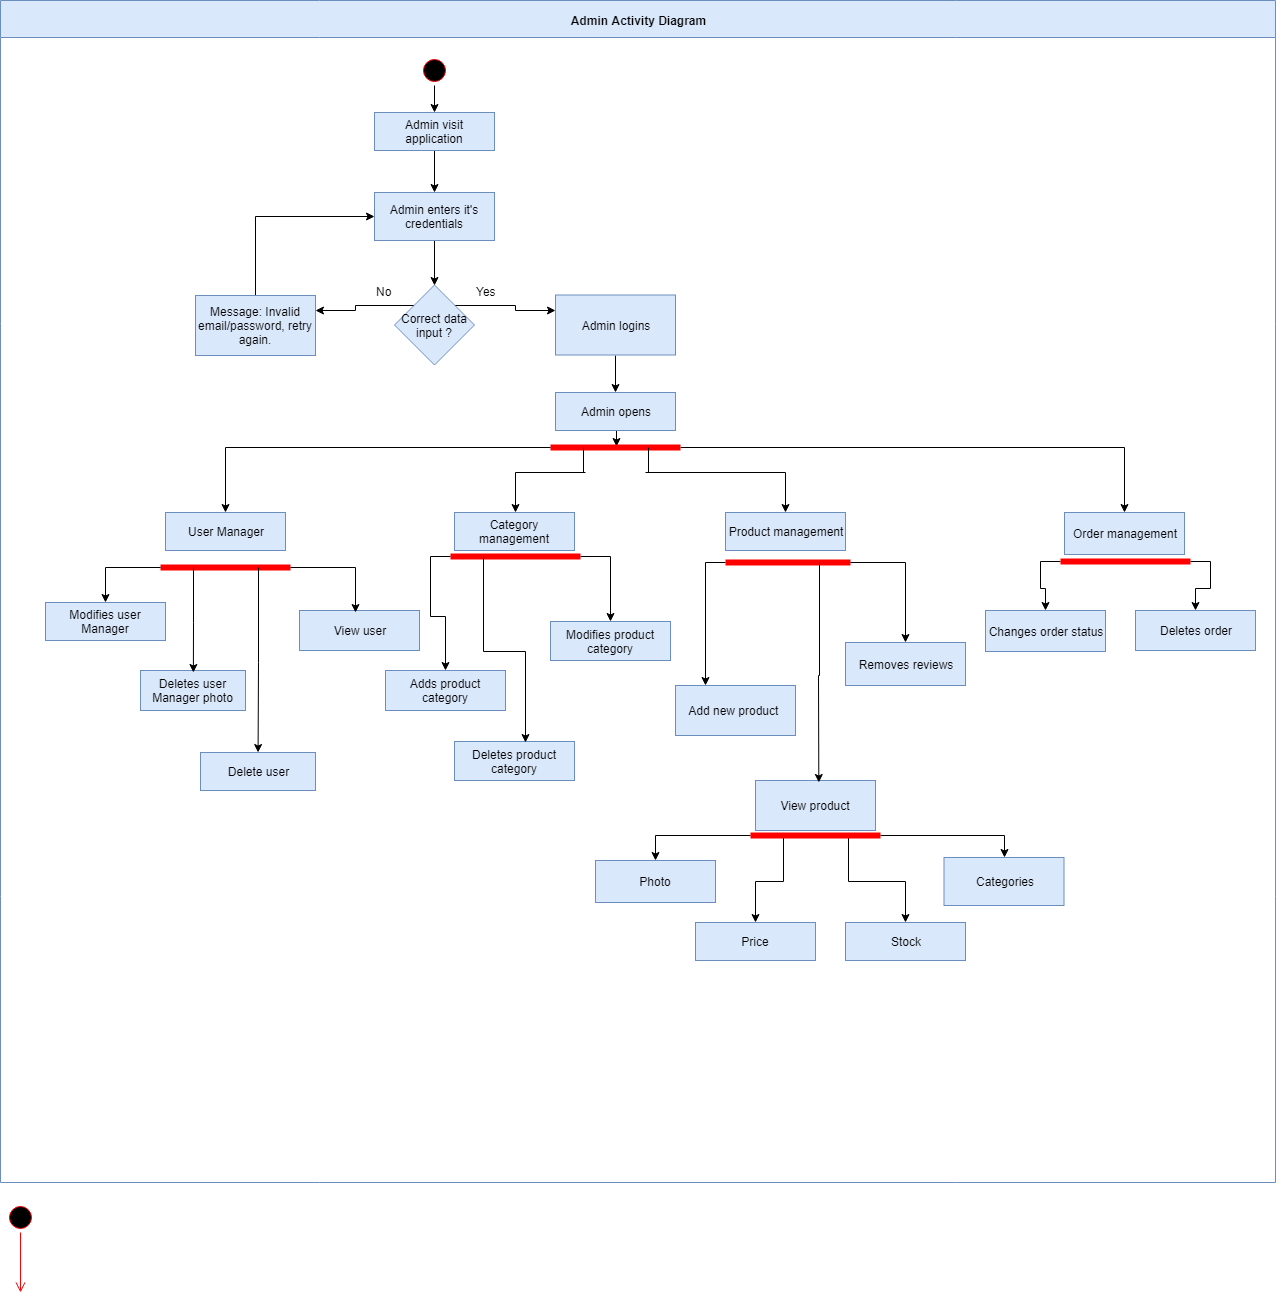

The diagram above was exported from draw.io. Its source (the exported page's mxGraphModel, read from the mxfile embedded in the PNG):
<mxGraphModel dx="840" dy="435" grid="1" gridSize="10" guides="1" tooltips="1" connect="1" arrows="1" fold="1" page="1" pageScale="1" pageWidth="1169" pageHeight="826" background="#ffffff" math="0" shadow="0">
  <root>
    <mxCell id="0" />
    <mxCell id="1" parent="0" />
    <mxCell id="2" value="Admin Activity Diagram" style="swimlane;whiteSpace=wrap;startSize=37;fillColor=#dae8fc;strokeColor=#6c8ebf;" parent="1" vertex="1">
      <mxGeometry x="165" y="128" width="1275" height="1182" as="geometry" />
    </mxCell>
    <mxCell id="tnPiTXKRfJ9HuwkufBfq-42" style="edgeStyle=orthogonalEdgeStyle;rounded=0;orthogonalLoop=1;jettySize=auto;html=1;exitX=0.5;exitY=1;exitDx=0;exitDy=0;entryX=0.5;entryY=0;entryDx=0;entryDy=0;" parent="2" source="5" target="tnPiTXKRfJ9HuwkufBfq-41" edge="1">
      <mxGeometry relative="1" as="geometry" />
    </mxCell>
    <mxCell id="5" value="" style="ellipse;shape=startState;fillColor=#000000;strokeColor=#ff0000;" parent="2" vertex="1">
      <mxGeometry x="418.5" y="55" width="30" height="30" as="geometry" />
    </mxCell>
    <mxCell id="tnPiTXKRfJ9HuwkufBfq-44" style="edgeStyle=orthogonalEdgeStyle;rounded=0;orthogonalLoop=1;jettySize=auto;html=1;exitX=0.5;exitY=1;exitDx=0;exitDy=0;entryX=0.5;entryY=0;entryDx=0;entryDy=0;" parent="2" source="tnPiTXKRfJ9HuwkufBfq-41" target="tnPiTXKRfJ9HuwkufBfq-43" edge="1">
      <mxGeometry relative="1" as="geometry" />
    </mxCell>
    <mxCell id="tnPiTXKRfJ9HuwkufBfq-41" value="Admin visit application" style="rounded=0;whiteSpace=wrap;html=1;fillColor=#dae8fc;strokeColor=#6c8ebf;" parent="2" vertex="1">
      <mxGeometry x="374" y="112" width="120" height="38" as="geometry" />
    </mxCell>
    <mxCell id="tnPiTXKRfJ9HuwkufBfq-46" style="edgeStyle=orthogonalEdgeStyle;rounded=0;orthogonalLoop=1;jettySize=auto;html=1;exitX=0.5;exitY=1;exitDx=0;exitDy=0;entryX=0.5;entryY=0;entryDx=0;entryDy=0;" parent="2" source="tnPiTXKRfJ9HuwkufBfq-43" target="tnPiTXKRfJ9HuwkufBfq-45" edge="1">
      <mxGeometry relative="1" as="geometry" />
    </mxCell>
    <mxCell id="tnPiTXKRfJ9HuwkufBfq-43" value="Admin enters it's credentials" style="rounded=0;whiteSpace=wrap;html=1;fillColor=#dae8fc;strokeColor=#6c8ebf;" parent="2" vertex="1">
      <mxGeometry x="374" y="192" width="120" height="48" as="geometry" />
    </mxCell>
    <mxCell id="tnPiTXKRfJ9HuwkufBfq-48" style="edgeStyle=orthogonalEdgeStyle;rounded=0;orthogonalLoop=1;jettySize=auto;html=1;exitX=0;exitY=0;exitDx=0;exitDy=0;entryX=1;entryY=0.25;entryDx=0;entryDy=0;" parent="2" source="tnPiTXKRfJ9HuwkufBfq-45" target="tnPiTXKRfJ9HuwkufBfq-47" edge="1">
      <mxGeometry relative="1" as="geometry" />
    </mxCell>
    <mxCell id="tnPiTXKRfJ9HuwkufBfq-52" style="edgeStyle=orthogonalEdgeStyle;rounded=0;orthogonalLoop=1;jettySize=auto;html=1;exitX=1;exitY=0;exitDx=0;exitDy=0;entryX=0;entryY=0.25;entryDx=0;entryDy=0;" parent="2" source="tnPiTXKRfJ9HuwkufBfq-45" target="tnPiTXKRfJ9HuwkufBfq-51" edge="1">
      <mxGeometry relative="1" as="geometry" />
    </mxCell>
    <mxCell id="tnPiTXKRfJ9HuwkufBfq-45" value="Correct data input ?" style="rhombus;whiteSpace=wrap;html=1;fillColor=#dae8fc;strokeColor=#6c8ebf;" parent="2" vertex="1">
      <mxGeometry x="394" y="284.5" width="80" height="80" as="geometry" />
    </mxCell>
    <mxCell id="tnPiTXKRfJ9HuwkufBfq-126" style="edgeStyle=orthogonalEdgeStyle;rounded=0;orthogonalLoop=1;jettySize=auto;html=1;exitX=0.5;exitY=0;exitDx=0;exitDy=0;entryX=0;entryY=0.5;entryDx=0;entryDy=0;" parent="2" source="tnPiTXKRfJ9HuwkufBfq-47" target="tnPiTXKRfJ9HuwkufBfq-43" edge="1">
      <mxGeometry relative="1" as="geometry" />
    </mxCell>
    <mxCell id="tnPiTXKRfJ9HuwkufBfq-47" value="Message: Invalid email/password, retry again." style="rounded=0;whiteSpace=wrap;html=1;fillColor=#dae8fc;strokeColor=#6c8ebf;" parent="2" vertex="1">
      <mxGeometry x="195" y="295" width="120" height="60" as="geometry" />
    </mxCell>
    <mxCell id="tnPiTXKRfJ9HuwkufBfq-55" style="edgeStyle=orthogonalEdgeStyle;rounded=0;orthogonalLoop=1;jettySize=auto;html=1;exitX=0.5;exitY=1;exitDx=0;exitDy=0;entryX=0.5;entryY=0;entryDx=0;entryDy=0;" parent="2" source="tnPiTXKRfJ9HuwkufBfq-51" target="tnPiTXKRfJ9HuwkufBfq-54" edge="1">
      <mxGeometry relative="1" as="geometry" />
    </mxCell>
    <mxCell id="tnPiTXKRfJ9HuwkufBfq-51" value="Admin logins" style="rounded=0;whiteSpace=wrap;html=1;fillColor=#dae8fc;strokeColor=#6c8ebf;" parent="2" vertex="1">
      <mxGeometry x="555" y="294.5" width="120" height="60" as="geometry" />
    </mxCell>
    <mxCell id="tnPiTXKRfJ9HuwkufBfq-59" style="edgeStyle=orthogonalEdgeStyle;rounded=0;orthogonalLoop=1;jettySize=auto;html=1;exitX=0.5;exitY=1;exitDx=0;exitDy=0;entryX=0.511;entryY=0.382;entryDx=0;entryDy=0;entryPerimeter=0;" parent="2" source="tnPiTXKRfJ9HuwkufBfq-54" target="tnPiTXKRfJ9HuwkufBfq-56" edge="1">
      <mxGeometry relative="1" as="geometry" />
    </mxCell>
    <mxCell id="tnPiTXKRfJ9HuwkufBfq-54" value="Admin opens" style="rounded=0;whiteSpace=wrap;html=1;fillColor=#dae8fc;strokeColor=#6c8ebf;" parent="2" vertex="1">
      <mxGeometry x="555" y="392" width="120" height="38" as="geometry" />
    </mxCell>
    <mxCell id="tnPiTXKRfJ9HuwkufBfq-118" style="edgeStyle=orthogonalEdgeStyle;rounded=0;orthogonalLoop=1;jettySize=auto;html=1;exitX=1;exitY=0.5;exitDx=0;exitDy=0;exitPerimeter=0;entryX=0.5;entryY=0;entryDx=0;entryDy=0;" parent="2" source="tnPiTXKRfJ9HuwkufBfq-56" target="tnPiTXKRfJ9HuwkufBfq-117" edge="1">
      <mxGeometry relative="1" as="geometry" />
    </mxCell>
    <mxCell id="tnPiTXKRfJ9HuwkufBfq-56" value="" style="shape=line;html=1;strokeWidth=6;strokeColor=#ff0000;" parent="2" vertex="1">
      <mxGeometry x="550" y="442" width="130" height="10" as="geometry" />
    </mxCell>
    <mxCell id="tnPiTXKRfJ9HuwkufBfq-60" value="User Manager" style="rounded=0;whiteSpace=wrap;html=1;fillColor=#dae8fc;strokeColor=#6c8ebf;" parent="2" vertex="1">
      <mxGeometry x="165" y="512" width="120" height="38" as="geometry" />
    </mxCell>
    <mxCell id="tnPiTXKRfJ9HuwkufBfq-61" value="" style="shape=line;html=1;strokeWidth=6;strokeColor=#ff0000;" parent="2" vertex="1">
      <mxGeometry x="160" y="562" width="130" height="10" as="geometry" />
    </mxCell>
    <mxCell id="tnPiTXKRfJ9HuwkufBfq-64" value="Modifies user Manager" style="rounded=0;whiteSpace=wrap;html=1;fillColor=#dae8fc;strokeColor=#6c8ebf;" parent="2" vertex="1">
      <mxGeometry x="45" y="602" width="120" height="38" as="geometry" />
    </mxCell>
    <mxCell id="tnPiTXKRfJ9HuwkufBfq-66" value="Deletes user Manager photo" style="rounded=0;whiteSpace=wrap;html=1;fillColor=#dae8fc;strokeColor=#6c8ebf;" parent="2" vertex="1">
      <mxGeometry x="140" y="670" width="105" height="40" as="geometry" />
    </mxCell>
    <mxCell id="tnPiTXKRfJ9HuwkufBfq-68" value="Delete user" style="rounded=0;whiteSpace=wrap;html=1;fillColor=#dae8fc;strokeColor=#6c8ebf;" parent="2" vertex="1">
      <mxGeometry x="200" y="752" width="115" height="38" as="geometry" />
    </mxCell>
    <mxCell id="tnPiTXKRfJ9HuwkufBfq-70" value="View user" style="rounded=0;whiteSpace=wrap;html=1;fillColor=#dae8fc;strokeColor=#6c8ebf;" parent="2" vertex="1">
      <mxGeometry x="299" y="610" width="120" height="40" as="geometry" />
    </mxCell>
    <mxCell id="tnPiTXKRfJ9HuwkufBfq-72" value="" style="endArrow=none;html=1;entryX=0.25;entryY=0.5;entryDx=0;entryDy=0;entryPerimeter=0;" parent="2" target="tnPiTXKRfJ9HuwkufBfq-56" edge="1">
      <mxGeometry width="50" height="50" relative="1" as="geometry">
        <mxPoint x="583" y="472" as="sourcePoint" />
        <mxPoint x="555" y="492" as="targetPoint" />
      </mxGeometry>
    </mxCell>
    <mxCell id="tnPiTXKRfJ9HuwkufBfq-73" value="" style="endArrow=classic;html=1;" parent="2" edge="1">
      <mxGeometry width="50" height="50" relative="1" as="geometry">
        <mxPoint x="515" y="472" as="sourcePoint" />
        <mxPoint x="515" y="512" as="targetPoint" />
      </mxGeometry>
    </mxCell>
    <mxCell id="tnPiTXKRfJ9HuwkufBfq-74" value="" style="endArrow=none;html=1;" parent="2" edge="1">
      <mxGeometry width="50" height="50" relative="1" as="geometry">
        <mxPoint x="515" y="472" as="sourcePoint" />
        <mxPoint x="585" y="472" as="targetPoint" />
      </mxGeometry>
    </mxCell>
    <mxCell id="tnPiTXKRfJ9HuwkufBfq-75" value="Category management" style="rounded=0;whiteSpace=wrap;html=1;fillColor=#dae8fc;strokeColor=#6c8ebf;" parent="2" vertex="1">
      <mxGeometry x="454" y="512" width="120" height="38" as="geometry" />
    </mxCell>
    <mxCell id="tnPiTXKRfJ9HuwkufBfq-77" value="Adds product category" style="rounded=0;whiteSpace=wrap;html=1;fillColor=#dae8fc;strokeColor=#6c8ebf;" parent="2" vertex="1">
      <mxGeometry x="385" y="670" width="120" height="40" as="geometry" />
    </mxCell>
    <mxCell id="tnPiTXKRfJ9HuwkufBfq-79" value="Deletes product category" style="rounded=0;whiteSpace=wrap;html=1;fillColor=#dae8fc;strokeColor=#6c8ebf;" parent="2" vertex="1">
      <mxGeometry x="454" y="741" width="120" height="39" as="geometry" />
    </mxCell>
    <mxCell id="tnPiTXKRfJ9HuwkufBfq-84" style="edgeStyle=orthogonalEdgeStyle;rounded=0;orthogonalLoop=1;jettySize=auto;html=1;exitX=0;exitY=0.5;exitDx=0;exitDy=0;exitPerimeter=0;entryX=0.5;entryY=0;entryDx=0;entryDy=0;" parent="2" source="tnPiTXKRfJ9HuwkufBfq-81" target="tnPiTXKRfJ9HuwkufBfq-77" edge="1">
      <mxGeometry relative="1" as="geometry" />
    </mxCell>
    <mxCell id="tnPiTXKRfJ9HuwkufBfq-87" style="edgeStyle=orthogonalEdgeStyle;rounded=0;orthogonalLoop=1;jettySize=auto;html=1;exitX=1;exitY=0.5;exitDx=0;exitDy=0;exitPerimeter=0;entryX=0.5;entryY=0;entryDx=0;entryDy=0;" parent="2" source="tnPiTXKRfJ9HuwkufBfq-81" target="tnPiTXKRfJ9HuwkufBfq-86" edge="1">
      <mxGeometry relative="1" as="geometry" />
    </mxCell>
    <mxCell id="tnPiTXKRfJ9HuwkufBfq-81" value="" style="shape=line;html=1;strokeWidth=6;strokeColor=#ff0000;" parent="2" vertex="1">
      <mxGeometry x="450" y="551" width="130" height="10" as="geometry" />
    </mxCell>
    <mxCell id="tnPiTXKRfJ9HuwkufBfq-85" style="edgeStyle=orthogonalEdgeStyle;rounded=0;orthogonalLoop=1;jettySize=auto;html=1;exitX=0.25;exitY=0.5;exitDx=0;exitDy=0;exitPerimeter=0;entryX=0.592;entryY=0.026;entryDx=0;entryDy=0;entryPerimeter=0;" parent="2" source="tnPiTXKRfJ9HuwkufBfq-81" target="tnPiTXKRfJ9HuwkufBfq-79" edge="1">
      <mxGeometry relative="1" as="geometry">
        <mxPoint x="525" y="732" as="targetPoint" />
      </mxGeometry>
    </mxCell>
    <mxCell id="tnPiTXKRfJ9HuwkufBfq-86" value="Modifies product category" style="rounded=0;whiteSpace=wrap;html=1;fillColor=#dae8fc;strokeColor=#6c8ebf;" parent="2" vertex="1">
      <mxGeometry x="550" y="621" width="120" height="39" as="geometry" />
    </mxCell>
    <mxCell id="tnPiTXKRfJ9HuwkufBfq-89" value="Product management" style="rounded=0;whiteSpace=wrap;html=1;fillColor=#dae8fc;strokeColor=#6c8ebf;" parent="2" vertex="1">
      <mxGeometry x="725" y="512" width="120" height="38" as="geometry" />
    </mxCell>
    <mxCell id="tnPiTXKRfJ9HuwkufBfq-93" value="" style="endArrow=none;html=1;entryX=0.75;entryY=0.5;entryDx=0;entryDy=0;entryPerimeter=0;" parent="2" target="tnPiTXKRfJ9HuwkufBfq-56" edge="1">
      <mxGeometry width="50" height="50" relative="1" as="geometry">
        <mxPoint x="648" y="472" as="sourcePoint" />
        <mxPoint x="675" y="462" as="targetPoint" />
      </mxGeometry>
    </mxCell>
    <mxCell id="tnPiTXKRfJ9HuwkufBfq-94" value="" style="endArrow=none;html=1;" parent="2" edge="1">
      <mxGeometry width="50" height="50" relative="1" as="geometry">
        <mxPoint x="645" y="472" as="sourcePoint" />
        <mxPoint x="785" y="472" as="targetPoint" />
      </mxGeometry>
    </mxCell>
    <mxCell id="tnPiTXKRfJ9HuwkufBfq-95" value="" style="endArrow=classic;html=1;entryX=0.5;entryY=0;entryDx=0;entryDy=0;" parent="2" target="tnPiTXKRfJ9HuwkufBfq-89" edge="1">
      <mxGeometry width="50" height="50" relative="1" as="geometry">
        <mxPoint x="785" y="472" as="sourcePoint" />
        <mxPoint x="795" y="352" as="targetPoint" />
      </mxGeometry>
    </mxCell>
    <mxCell id="tnPiTXKRfJ9HuwkufBfq-99" style="edgeStyle=orthogonalEdgeStyle;rounded=0;orthogonalLoop=1;jettySize=auto;html=1;exitX=0;exitY=0.5;exitDx=0;exitDy=0;exitPerimeter=0;entryX=0.25;entryY=0;entryDx=0;entryDy=0;" parent="2" source="tnPiTXKRfJ9HuwkufBfq-96" target="tnPiTXKRfJ9HuwkufBfq-98" edge="1">
      <mxGeometry relative="1" as="geometry" />
    </mxCell>
    <mxCell id="tnPiTXKRfJ9HuwkufBfq-96" value="" style="shape=line;html=1;strokeWidth=6;strokeColor=#ff0000;" parent="2" vertex="1">
      <mxGeometry x="725" y="557" width="125" height="10" as="geometry" />
    </mxCell>
    <mxCell id="tnPiTXKRfJ9HuwkufBfq-98" value="Add new product&amp;nbsp;" style="rounded=0;whiteSpace=wrap;html=1;fillColor=#dae8fc;strokeColor=#6c8ebf;" parent="2" vertex="1">
      <mxGeometry x="675" y="685" width="120" height="50" as="geometry" />
    </mxCell>
    <mxCell id="tnPiTXKRfJ9HuwkufBfq-102" value="View product" style="rounded=0;whiteSpace=wrap;html=1;fillColor=#dae8fc;strokeColor=#6c8ebf;" parent="2" vertex="1">
      <mxGeometry x="755" y="780" width="120" height="50" as="geometry" />
    </mxCell>
    <mxCell id="tnPiTXKRfJ9HuwkufBfq-111" style="edgeStyle=orthogonalEdgeStyle;rounded=0;orthogonalLoop=1;jettySize=auto;html=1;exitX=0;exitY=0.5;exitDx=0;exitDy=0;exitPerimeter=0;entryX=0.5;entryY=0;entryDx=0;entryDy=0;" parent="2" source="tnPiTXKRfJ9HuwkufBfq-103" target="tnPiTXKRfJ9HuwkufBfq-107" edge="1">
      <mxGeometry relative="1" as="geometry" />
    </mxCell>
    <mxCell id="tnPiTXKRfJ9HuwkufBfq-112" style="edgeStyle=orthogonalEdgeStyle;rounded=0;orthogonalLoop=1;jettySize=auto;html=1;exitX=0.25;exitY=0.5;exitDx=0;exitDy=0;exitPerimeter=0;entryX=0.5;entryY=0;entryDx=0;entryDy=0;" parent="2" source="tnPiTXKRfJ9HuwkufBfq-103" target="tnPiTXKRfJ9HuwkufBfq-109" edge="1">
      <mxGeometry relative="1" as="geometry" />
    </mxCell>
    <mxCell id="tnPiTXKRfJ9HuwkufBfq-113" style="edgeStyle=orthogonalEdgeStyle;rounded=0;orthogonalLoop=1;jettySize=auto;html=1;exitX=0.75;exitY=0.5;exitDx=0;exitDy=0;exitPerimeter=0;" parent="2" source="tnPiTXKRfJ9HuwkufBfq-103" target="tnPiTXKRfJ9HuwkufBfq-108" edge="1">
      <mxGeometry relative="1" as="geometry" />
    </mxCell>
    <mxCell id="tnPiTXKRfJ9HuwkufBfq-114" style="edgeStyle=orthogonalEdgeStyle;rounded=0;orthogonalLoop=1;jettySize=auto;html=1;exitX=1;exitY=0.5;exitDx=0;exitDy=0;exitPerimeter=0;entryX=0.5;entryY=0;entryDx=0;entryDy=0;" parent="2" source="tnPiTXKRfJ9HuwkufBfq-103" target="tnPiTXKRfJ9HuwkufBfq-110" edge="1">
      <mxGeometry relative="1" as="geometry" />
    </mxCell>
    <mxCell id="tnPiTXKRfJ9HuwkufBfq-103" value="" style="shape=line;html=1;strokeWidth=6;strokeColor=#ff0000;" parent="2" vertex="1">
      <mxGeometry x="750" y="830" width="130" height="10" as="geometry" />
    </mxCell>
    <mxCell id="tnPiTXKRfJ9HuwkufBfq-107" value="Photo" style="rounded=0;whiteSpace=wrap;html=1;fillColor=#dae8fc;strokeColor=#6c8ebf;" parent="2" vertex="1">
      <mxGeometry x="595" y="860" width="120" height="42" as="geometry" />
    </mxCell>
    <mxCell id="tnPiTXKRfJ9HuwkufBfq-108" value="Stock" style="rounded=0;whiteSpace=wrap;html=1;fillColor=#dae8fc;strokeColor=#6c8ebf;" parent="2" vertex="1">
      <mxGeometry x="845" y="922" width="120" height="38" as="geometry" />
    </mxCell>
    <mxCell id="tnPiTXKRfJ9HuwkufBfq-109" value="Price" style="rounded=0;whiteSpace=wrap;html=1;fillColor=#dae8fc;strokeColor=#6c8ebf;" parent="2" vertex="1">
      <mxGeometry x="695" y="922" width="120" height="38" as="geometry" />
    </mxCell>
    <mxCell id="tnPiTXKRfJ9HuwkufBfq-110" value="Categories" style="rounded=0;whiteSpace=wrap;html=1;fillColor=#dae8fc;strokeColor=#6c8ebf;" parent="2" vertex="1">
      <mxGeometry x="943.5" y="857" width="120" height="48" as="geometry" />
    </mxCell>
    <mxCell id="tnPiTXKRfJ9HuwkufBfq-116" value="Removes reviews" style="rounded=0;whiteSpace=wrap;html=1;fillColor=#dae8fc;strokeColor=#6c8ebf;" parent="2" vertex="1">
      <mxGeometry x="845" y="642" width="120" height="43" as="geometry" />
    </mxCell>
    <mxCell id="tnPiTXKRfJ9HuwkufBfq-117" value="Order management" style="rounded=0;whiteSpace=wrap;html=1;fillColor=#dae8fc;strokeColor=#6c8ebf;" parent="2" vertex="1">
      <mxGeometry x="1064" y="512" width="120" height="42" as="geometry" />
    </mxCell>
    <mxCell id="tnPiTXKRfJ9HuwkufBfq-122" style="edgeStyle=orthogonalEdgeStyle;rounded=0;orthogonalLoop=1;jettySize=auto;html=1;exitX=0;exitY=0.5;exitDx=0;exitDy=0;exitPerimeter=0;entryX=0.5;entryY=0;entryDx=0;entryDy=0;" parent="2" source="tnPiTXKRfJ9HuwkufBfq-119" target="tnPiTXKRfJ9HuwkufBfq-121" edge="1">
      <mxGeometry relative="1" as="geometry" />
    </mxCell>
    <mxCell id="tnPiTXKRfJ9HuwkufBfq-124" style="edgeStyle=orthogonalEdgeStyle;rounded=0;orthogonalLoop=1;jettySize=auto;html=1;exitX=1;exitY=0.5;exitDx=0;exitDy=0;exitPerimeter=0;entryX=0.5;entryY=0;entryDx=0;entryDy=0;" parent="2" source="tnPiTXKRfJ9HuwkufBfq-119" target="tnPiTXKRfJ9HuwkufBfq-123" edge="1">
      <mxGeometry relative="1" as="geometry" />
    </mxCell>
    <mxCell id="tnPiTXKRfJ9HuwkufBfq-119" value="" style="shape=line;html=1;strokeWidth=6;strokeColor=#ff0000;" parent="2" vertex="1">
      <mxGeometry x="1060" y="556" width="130" height="10" as="geometry" />
    </mxCell>
    <mxCell id="tnPiTXKRfJ9HuwkufBfq-121" value="Changes order status" style="rounded=0;whiteSpace=wrap;html=1;fillColor=#dae8fc;strokeColor=#6c8ebf;" parent="2" vertex="1">
      <mxGeometry x="985" y="610" width="120" height="41" as="geometry" />
    </mxCell>
    <mxCell id="tnPiTXKRfJ9HuwkufBfq-123" value="Deletes order" style="rounded=0;whiteSpace=wrap;html=1;fillColor=#dae8fc;strokeColor=#6c8ebf;" parent="2" vertex="1">
      <mxGeometry x="1135" y="610" width="120" height="40" as="geometry" />
    </mxCell>
    <mxCell id="tnPiTXKRfJ9HuwkufBfq-50" value="No" style="text;html=1;resizable=0;points=[];autosize=1;align=left;verticalAlign=top;spacingTop=-4;" parent="1" vertex="1">
      <mxGeometry x="539" y="410" width="30" height="20" as="geometry" />
    </mxCell>
    <mxCell id="tnPiTXKRfJ9HuwkufBfq-53" value="Yes" style="text;html=1;resizable=0;points=[];autosize=1;align=left;verticalAlign=top;spacingTop=-4;" parent="1" vertex="1">
      <mxGeometry x="639" y="410" width="40" height="20" as="geometry" />
    </mxCell>
    <mxCell id="tnPiTXKRfJ9HuwkufBfq-58" style="edgeStyle=orthogonalEdgeStyle;rounded=0;orthogonalLoop=1;jettySize=auto;html=1;exitX=0;exitY=0.5;exitDx=0;exitDy=0;exitPerimeter=0;" parent="1" source="tnPiTXKRfJ9HuwkufBfq-56" edge="1">
      <mxGeometry relative="1" as="geometry">
        <mxPoint x="390" y="640" as="targetPoint" />
      </mxGeometry>
    </mxCell>
    <mxCell id="tnPiTXKRfJ9HuwkufBfq-63" style="edgeStyle=orthogonalEdgeStyle;rounded=0;orthogonalLoop=1;jettySize=auto;html=1;exitX=0;exitY=0.5;exitDx=0;exitDy=0;exitPerimeter=0;" parent="1" source="tnPiTXKRfJ9HuwkufBfq-61" edge="1">
      <mxGeometry relative="1" as="geometry">
        <mxPoint x="270" y="730" as="targetPoint" />
      </mxGeometry>
    </mxCell>
    <mxCell id="tnPiTXKRfJ9HuwkufBfq-65" style="edgeStyle=orthogonalEdgeStyle;rounded=0;orthogonalLoop=1;jettySize=auto;html=1;exitX=0.25;exitY=0.5;exitDx=0;exitDy=0;exitPerimeter=0;" parent="1" source="tnPiTXKRfJ9HuwkufBfq-61" edge="1">
      <mxGeometry relative="1" as="geometry">
        <mxPoint x="357.8823529411766" y="800" as="targetPoint" />
      </mxGeometry>
    </mxCell>
    <mxCell id="tnPiTXKRfJ9HuwkufBfq-67" style="edgeStyle=orthogonalEdgeStyle;rounded=0;orthogonalLoop=1;jettySize=auto;html=1;exitX=0.75;exitY=0.5;exitDx=0;exitDy=0;exitPerimeter=0;" parent="1" source="tnPiTXKRfJ9HuwkufBfq-61" edge="1">
      <mxGeometry relative="1" as="geometry">
        <mxPoint x="422.5882352941178" y="880" as="targetPoint" />
      </mxGeometry>
    </mxCell>
    <mxCell id="tnPiTXKRfJ9HuwkufBfq-69" style="edgeStyle=orthogonalEdgeStyle;rounded=0;orthogonalLoop=1;jettySize=auto;html=1;exitX=1;exitY=0.5;exitDx=0;exitDy=0;exitPerimeter=0;" parent="1" source="tnPiTXKRfJ9HuwkufBfq-61" edge="1">
      <mxGeometry relative="1" as="geometry">
        <mxPoint x="520" y="740" as="targetPoint" />
      </mxGeometry>
    </mxCell>
    <mxCell id="tnPiTXKRfJ9HuwkufBfq-100" style="edgeStyle=orthogonalEdgeStyle;rounded=0;orthogonalLoop=1;jettySize=auto;html=1;exitX=0.75;exitY=0.5;exitDx=0;exitDy=0;exitPerimeter=0;" parent="1" source="tnPiTXKRfJ9HuwkufBfq-96" edge="1">
      <mxGeometry relative="1" as="geometry">
        <mxPoint x="983.3333333333335" y="910" as="targetPoint" />
      </mxGeometry>
    </mxCell>
    <mxCell id="tnPiTXKRfJ9HuwkufBfq-115" style="edgeStyle=orthogonalEdgeStyle;rounded=0;orthogonalLoop=1;jettySize=auto;html=1;exitX=1;exitY=0.5;exitDx=0;exitDy=0;exitPerimeter=0;" parent="1" source="tnPiTXKRfJ9HuwkufBfq-96" edge="1">
      <mxGeometry relative="1" as="geometry">
        <mxPoint x="1070" y="770" as="targetPoint" />
      </mxGeometry>
    </mxCell>
    <mxCell id="tnPiTXKRfJ9HuwkufBfq-129" value="" style="ellipse;html=1;shape=startState;fillColor=#000000;strokeColor=#ff0000;" parent="1" vertex="1">
      <mxGeometry x="170" y="1330" width="30" height="30" as="geometry" />
    </mxCell>
    <mxCell id="tnPiTXKRfJ9HuwkufBfq-130" value="" style="edgeStyle=orthogonalEdgeStyle;html=1;verticalAlign=bottom;endArrow=open;endSize=8;strokeColor=#ff0000;" parent="1" source="tnPiTXKRfJ9HuwkufBfq-129" edge="1">
      <mxGeometry relative="1" as="geometry">
        <mxPoint x="185" y="1420" as="targetPoint" />
      </mxGeometry>
    </mxCell>
  </root>
</mxGraphModel>